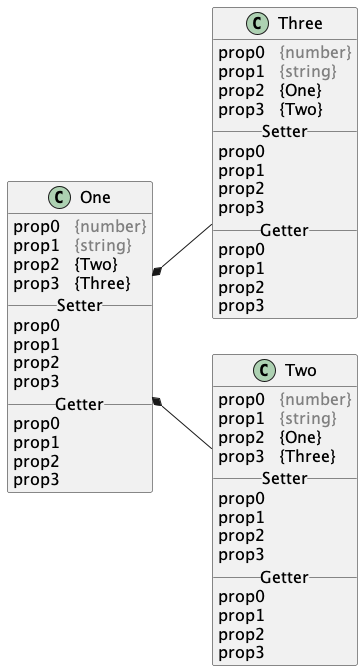

The diagram above was rendered by PlantUML. Its source (embedded in the PNG):
@startuml

left to right direction
skinparam DefaultFontSize 16
skinparam DefaultFontName Courier 10 Pitch
skinparam ClassAttributeIconSize 0

class One {
prop0   <color:gray>{number}</color>
prop1   <color:gray>{string}</color>
prop2   {Two}
prop3   {Three}
__ Setter __
prop0
prop1
prop2
prop3
__ Getter __
prop0
prop1
prop2
prop3
}
One *-- Three
One *-- Two


left to right direction
skinparam DefaultFontSize 16
skinparam DefaultFontName Courier 10 Pitch
skinparam ClassAttributeIconSize 0

class Two {
prop0   <color:gray>{number}</color>
prop1   <color:gray>{string}</color>
prop2   {One}
prop3   {Three}
__ Setter __
prop0
prop1
prop2
prop3
__ Getter __
prop0
prop1
prop2
prop3
}


left to right direction
skinparam DefaultFontSize 16
skinparam DefaultFontName Courier 10 Pitch
skinparam ClassAttributeIconSize 0

class Three {
prop0   <color:gray>{number}</color>
prop1   <color:gray>{string}</color>
prop2   {One}
prop3   {Two}
__ Setter __
prop0
prop1
prop2
prop3
__ Getter __
prop0
prop1
prop2
prop3
}
@enduml